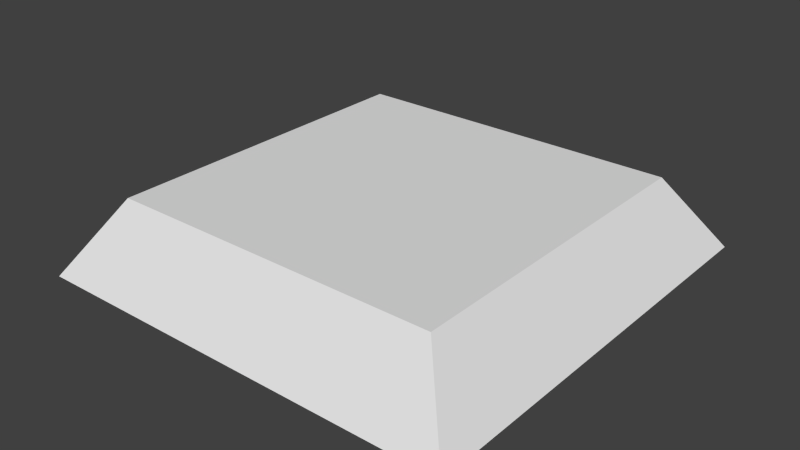 # Source: sec_cpunode_small.blend  (saved by Blender 2.76.0; exported with 4.5.12 LTS)
import bpy
from mathutils import Matrix  # noqa: F401  (used for matrix-valued properties, if any)

bpy.ops.wm.read_factory_settings(use_empty=True)
scene = bpy.context.scene
scene.name = 'Scene'

# ---- collections
col_collection_1 = bpy.data.collections.new('Collection 1'); scene.collection.children.link(col_collection_1)

# ---- world
world_world = bpy.data.worlds.new('World'); scene.world = world_world
world_world.color = (0.05088, 0.05088, 0.05088)
world_world.use_sun_shadow = False
world_world.sun_shadow_jitter_overblur = 0.0
world_world.cycles.sampling_method = 'MANUAL'
world_world.cycles.sample_map_resolution = 256

# ---- meshes
me_cube = bpy.data.meshes.new('Cube')
me_cube.from_pydata([(1.0, 1.003, -0.0002259), (0.7756, 0.7787, 0.3445), (1.0, -0.9969, -0.0002259), (0.7756, -0.7725, 0.3445), (-1.0, 1.003, -0.0002259), (-0.7756, 0.7787, 0.3445), (-1.0, -0.9969, -0.0002259), (-0.7756, -0.7725, 0.3445)], [], [(0, 1, 3), (3, 7, 6), (7, 5, 4), (4, 5, 1), (6, 4, 0), (3, 1, 5), (2, 0, 3), (2, 3, 6), (6, 7, 4), (0, 4, 1), (2, 6, 0), (7, 3, 5)])
_uv = me_cube.uv_layers.new(name='UVMap')
_uv.uv.foreach_set('vector', [0.0, 0.0, 0.1122, 0.1122, 0.1122, 0.8878, 0.1122, 0.8878, 0.8878, 0.8878, 1.0, 1.0, 0.8878, 0.8878, 0.8878, 0.1122, 1.0, 0.0, 1.0, 0.0, 0.8878, 0.1122, 0.1122, 0.1122, 1.0, 1.0, 1.0, 0.0, 0.0, 0.0, 0.1122, 0.8878, 0.1122, 0.1122, 0.8878, 0.1122, 0.0, 1.0, 0.0, 0.0, 0.1122, 0.8878, 0.0, 1.0, 0.1122, 0.8878, 1.0, 1.0, 1.0, 1.0, 0.8878, 0.8878, 1.0, 0.0, 0.0, 0.0, 1.0, 0.0, 0.1122, 0.1122, 0.0, 1.0, 1.0, 1.0, 0.0, 0.0, 0.8878, 0.8878, 0.1122, 0.8878, 0.8878, 0.1122])
me_cube.use_remesh_preserve_volume = False
me_cube.use_remesh_preserve_attributes = False
me_cube.use_mirror_vertex_groups = False
me_cube.update()

# ---- objects
ob_cube = bpy.data.objects.new('Cube', me_cube)

# ---- transforms, parenting, visibility, modifiers, constraints
ob_cube.location = (0.0, 0.0, 0.0)
ob_cube.scale = (0.6174, 0.6174, 0.6174)
ob_cube.lineart.crease_threshold = 0.0

# ---- collection membership
col_collection_1.objects.link(ob_cube)

# ---- scene / render settings (as saved in the file)
scene.frame_start = 1; scene.frame_end = 1; scene.frame_set(1)
scene.render.engine = 'BLENDER_EEVEE_NEXT'
scene.render.resolution_percentage = 50
scene.render.dither_intensity = 0.0
scene.cycles.use_denoising = False
scene.cycles.samples = 10
scene.cycles.sampling_pattern = 'TABULATED_SOBOL'
scene.cycles.light_sampling_threshold = 0.0
scene.cycles.use_adaptive_sampling = False
scene.cycles.use_light_tree = False
scene.cycles.blur_glossy = 0.0
scene.cycles.pixel_filter_type = 'GAUSSIAN'
scene.cycles.sample_clamp_indirect = 0.0
scene.view_settings.view_transform = 'Standard'
bpy.context.view_layer.update()

# ---- added for rendering (the .blend has no active camera and no usable light): camera, sun
cam_auto = bpy.data.cameras.new('AutoCamera')
cam_auto.lens = 50.0
cam_auto.sensor_width = 36.0
cam_auto.clip_end = 1000.0
ob_auto_camera = bpy.data.objects.new('AutoCamera', cam_auto)
scene.collection.objects.link(ob_auto_camera)
ob_auto_camera.location = (1.62768, -1.95127, 1.40843)
ob_auto_camera.rotation_euler = (1.09748, -7.21219e-08, 0.694738)
scene.camera = ob_auto_camera
light_auto_sun = bpy.data.lights.new('AutoSun', 'SUN')
light_auto_sun.energy = 3.0
light_auto_sun.angle = 0.0523599
ob_auto_sun = bpy.data.objects.new('AutoSun', light_auto_sun)
scene.collection.objects.link(ob_auto_sun)
ob_auto_sun.rotation_euler = (0.872665, 0.174533, 0.523599)
bpy.context.view_layer.update()
